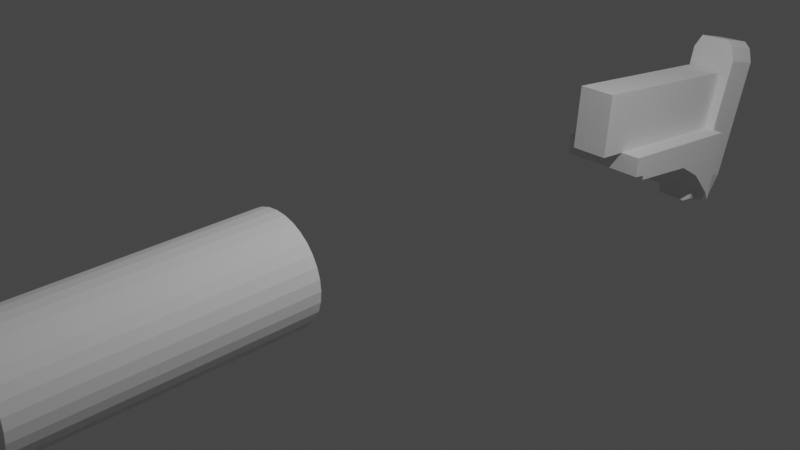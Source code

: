 # Source: untitled.blend  (saved by Blender 3.6.11; exported with 4.5.12 LTS)
import bpy
from mathutils import Matrix  # noqa: F401  (used for matrix-valued properties, if any)

bpy.ops.wm.read_factory_settings(use_empty=True)
scene = bpy.context.scene
scene.name = 'Scene'

# ---- collections
col_collection = bpy.data.collections.new('Collection'); scene.collection.children.link(col_collection)

# ---- world
world_world = bpy.data.worlds.new('World'); scene.world = world_world
world_world.use_nodes = True; world_world.node_tree.nodes.clear()
_N = world_world.node_tree.nodes; _L = world_world.node_tree.links
n0 = _N.new('ShaderNodeOutputWorld'); n0.name = 'World Output'; n0.location = (300, 300)
n1 = _N.new('ShaderNodeBackground'); n1.name = 'Background'; n1.location = (10, 300)
n1.inputs[0].default_value = (0.05088, 0.05088, 0.05088, 1.0)
_L.new(n1.outputs[0], n0.inputs[0])
n0.is_active_output = True
world_world.color = (0.05088, 0.05088, 0.05088)
world_world.use_sun_shadow = False
world_world.sun_shadow_jitter_overblur = 0.0

# ---- cameras
cam_camera = bpy.data.cameras.new('Camera')
cam_camera.clip_end = 100.0
cam_camera.ortho_scale = 7.314

# ---- lights
light_light = bpy.data.lights.new('Light', 'POINT')
light_light.transmission_factor = 0.0
light_light.energy = 1000.0
light_light.shadow_soft_size = 0.1
light_light.shadow_maximum_resolution = 0.006
light_light.use_absolute_resolution = True

# ---- meshes
me_cylinder = bpy.data.meshes.new('Cylinder')
me_cylinder.from_pydata([(0.0, 1.0, -1.0), (0.0, 1.0, 1.0), (0.1951, 0.9808, -1.0), (0.1951, 0.9808, 1.0), (0.3827, 0.9239, -1.0), (0.3827, 0.9239, 1.0), (0.5556, 0.8315, -1.0), (0.5556, 0.8315, 1.0), (0.7071, 0.7071, -1.0), (0.7071, 0.7071, 1.0), (0.8315, 0.5556, -1.0), (0.8315, 0.5556, 1.0), (0.9239, 0.3827, -1.0), (0.9239, 0.3827, 1.0), (0.9808, 0.1951, -1.0), (0.9808, 0.1951, 1.0), (1.0, 0.0, -1.0), (1.0, 0.0, 1.0), (0.9808, -0.1951, -1.0), (0.9808, -0.1951, 1.0), (0.9239, -0.3827, -1.0), (0.9239, -0.3827, 1.0), (0.8315, -0.5556, -1.0), (0.8315, -0.5556, 1.0), (0.7071, -0.7071, -1.0), (0.7071, -0.7071, 1.0), (0.5556, -0.8315, -1.0), (0.5556, -0.8315, 1.0), (0.3827, -0.9239, -1.0), (0.3827, -0.9239, 1.0), (0.1951, -0.9808, -1.0), (0.1951, -0.9808, 1.0), (0.0, -1.0, -1.0), (0.0, -1.0, 1.0), (-0.1951, -0.9808, -1.0), (-0.1951, -0.9808, 1.0), (-0.3827, -0.9239, -1.0), (-0.3827, -0.9239, 1.0), (-0.5556, -0.8315, -1.0), (-0.5556, -0.8315, 1.0), (-0.7071, -0.7071, -1.0), (-0.7071, -0.7071, 1.0), (-0.8315, -0.5556, -1.0), (-0.8315, -0.5556, 1.0), (-0.9239, -0.3827, -1.0), (-0.9239, -0.3827, 1.0), (-0.9808, -0.1951, -1.0), (-0.9808, -0.1951, 1.0), (-1.0, 0.0, -1.0), (-1.0, 0.0, 1.0), (-0.9808, 0.1951, -1.0), (-0.9808, 0.1951, 1.0), (-0.9239, 0.3827, -1.0), (-0.9239, 0.3827, 1.0), (-0.8315, 0.5556, -1.0), (-0.8315, 0.5556, 1.0), (-0.7071, 0.7071, -1.0), (-0.7071, 0.7071, 1.0), (-0.5556, 0.8315, -1.0), (-0.5556, 0.8315, 1.0), (-0.3827, 0.9239, -1.0), (-0.3827, 0.9239, 1.0), (-0.1951, 0.9808, -1.0), (-0.1951, 0.9808, 1.0)], [], [(0, 1, 3, 2), (2, 3, 5, 4), (4, 5, 7, 6), (6, 7, 9, 8), (8, 9, 11, 10), (10, 11, 13, 12), (12, 13, 15, 14), (14, 15, 17, 16), (16, 17, 19, 18), (18, 19, 21, 20), (20, 21, 23, 22), (22, 23, 25, 24), (24, 25, 27, 26), (26, 27, 29, 28), (28, 29, 31, 30), (30, 31, 33, 32), (32, 33, 35, 34), (34, 35, 37, 36), (36, 37, 39, 38), (38, 39, 41, 40), (40, 41, 43, 42), (42, 43, 45, 44), (44, 45, 47, 46), (46, 47, 49, 48), (48, 49, 51, 50), (50, 51, 53, 52), (52, 53, 55, 54), (54, 55, 57, 56), (56, 57, 59, 58), (58, 59, 61, 60), (3, 1, 63, 61, 59, 57, 55, 53, 51, 49, 47, 45, 43, 41, 39, 37, 35, 33, 31, 29, 27, 25, 23, 21, 19, 17, 15, 13, 11, 9, 7, 5), (60, 61, 63, 62), (62, 63, 1, 0), (0, 2, 4, 6, 8, 10, 12, 14, 16, 18, 20, 22, 24, 26, 28, 30, 32, 34, 36, 38, 40, 42, 44, 46, 48, 50, 52, 54, 56, 58, 60, 62)])
_uv = me_cylinder.uv_layers.new(name='UVMap')
_uv.uv.foreach_set('vector', [1.0, 0.5, 1.0, 1.0, 0.9688, 1.0, 0.9688, 0.5, 0.9688, 0.5, 0.9688, 1.0, 0.9375, 1.0, 0.9375, 0.5, 0.9375, 0.5, 0.9375, 1.0, 0.9062, 1.0, 0.9062, 0.5, 0.9062, 0.5, 0.9062, 1.0, 0.875, 1.0, 0.875, 0.5, 0.875, 0.5, 0.875, 1.0, 0.8438, 1.0, 0.8438, 0.5, 0.8438, 0.5, 0.8438, 1.0, 0.8125, 1.0, 0.8125, 0.5, 0.8125, 0.5, 0.8125, 1.0, 0.7812, 1.0, 0.7812, 0.5, 0.7812, 0.5, 0.7812, 1.0, 0.75, 1.0, 0.75, 0.5, 0.75, 0.5, 0.75, 1.0, 0.7188, 1.0, 0.7188, 0.5, 0.7188, 0.5, 0.7188, 1.0, 0.6875, 1.0, 0.6875, 0.5, 0.6875, 0.5, 0.6875, 1.0, 0.6562, 1.0, 0.6562, 0.5, 0.6562, 0.5, 0.6562, 1.0, 0.625, 1.0, 0.625, 0.5, 0.625, 0.5, 0.625, 1.0, 0.5938, 1.0, 0.5938, 0.5, 0.5938, 0.5, 0.5938, 1.0, 0.5625, 1.0, 0.5625, 0.5, 0.5625, 0.5, 0.5625, 1.0, 0.5312, 1.0, 0.5312, 0.5, 0.5312, 0.5, 0.5312, 1.0, 0.5, 1.0, 0.5, 0.5, 0.5, 0.5, 0.5, 1.0, 0.4688, 1.0, 0.4688, 0.5, 0.4688, 0.5, 0.4688, 1.0, 0.4375, 1.0, 0.4375, 0.5, 0.4375, 0.5, 0.4375, 1.0, 0.4062, 1.0, 0.4062, 0.5, 0.4062, 0.5, 0.4062, 1.0, 0.375, 1.0, 0.375, 0.5, 0.375, 0.5, 0.375, 1.0, 0.3438, 1.0, 0.3438, 0.5, 0.3438, 0.5, 0.3438, 1.0, 0.3125, 1.0, 0.3125, 0.5, 0.3125, 0.5, 0.3125, 1.0, 0.2812, 1.0, 0.2812, 0.5, 0.2812, 0.5, 0.2812, 1.0, 0.25, 1.0, 0.25, 0.5, 0.25, 0.5, 0.25, 1.0, 0.2188, 1.0, 0.2188, 0.5, 0.2188, 0.5, 0.2188, 1.0, 0.1875, 1.0, 0.1875, 0.5, 0.1875, 0.5, 0.1875, 1.0, 0.1562, 1.0, 0.1562, 0.5, 0.1562, 0.5, 0.1562, 1.0, 0.125, 1.0, 0.125, 0.5, 0.125, 0.5, 0.125, 1.0, 0.09375, 1.0, 0.09375, 0.5, 0.09375, 0.5, 0.09375, 1.0, 0.0625, 1.0, 0.0625, 0.5, 0.2968, 0.4854, 0.25, 0.49, 0.2032, 0.4854, 0.1582, 0.4717, 0.1167, 0.4496, 0.08029, 0.4197, 0.05045, 0.3833, 0.02827, 0.3418, 0.01461, 0.2968, 0.01, 0.25, 0.01461, 0.2032, 0.02827, 0.1582, 0.05045, 0.1167, 0.08029, 0.08029, 0.1167, 0.05045, 0.1582, 0.02827, 0.2032, 0.01461, 0.25, 0.01, 0.2968, 0.01461, 0.3418, 0.02827, 0.3833, 0.05045, 0.4197, 0.08029, 0.4496, 0.1167, 0.4717, 0.1582, 0.4854, 0.2032, 0.49, 0.25, 0.4854, 0.2968, 0.4717, 0.3418, 0.4496, 0.3833, 0.4197, 0.4197, 0.3833, 0.4496, 0.3418, 0.4717, 0.0625, 0.5, 0.0625, 1.0, 0.03125, 1.0, 0.03125, 0.5, 0.03125, 0.5, 0.03125, 1.0, 0.0, 1.0, 0.0, 0.5, 0.75, 0.49, 0.7968, 0.4854, 0.8418, 0.4717, 0.8833, 0.4496, 0.9197, 0.4197, 0.9496, 0.3833, 0.9717, 0.3418, 0.9854, 0.2968, 0.99, 0.25, 0.9854, 0.2032, 0.9717, 0.1582, 0.9496, 0.1167, 0.9197, 0.08029, 0.8833, 0.05045, 0.8418, 0.02827, 0.7968, 0.01461, 0.75, 0.01, 0.7032, 0.01461, 0.6582, 0.02827, 0.6167, 0.05045, 0.5803, 0.08029, 0.5504, 0.1167, 0.5283, 0.1582, 0.5146, 0.2032, 0.51, 0.25, 0.5146, 0.2968, 0.5283, 0.3418, 0.5504, 0.3833, 0.5803, 0.4197, 0.6167, 0.4496, 0.6582, 0.4717, 0.7032, 0.4854])
me_cylinder.update()
me_cylinder_001 = bpy.data.meshes.new('Cylinder.001')
me_cylinder_001.from_pydata([(0.0, 1.0, -1.0), (0.0, 1.0, 1.0), (0.1951, 0.9808, -1.0), (0.1951, 0.9808, 1.0), (0.3827, 0.9239, -1.0), (0.3827, 0.9239, 1.0), (0.5556, 0.8315, -1.0), (0.5556, 0.8315, 1.0), (0.7071, 0.7071, -1.0), (0.7071, 0.7071, 1.0), (0.8315, 0.5556, -1.0), (0.8315, 0.5556, 1.0), (0.9239, 0.3827, -1.0), (0.9239, 0.3827, 1.0), (0.9808, 0.1951, -1.0), (0.9808, 0.1951, 1.0), (1.0, 0.0, -1.0), (1.0, 0.0, 1.0), (0.9808, -0.1951, -1.0), (0.9808, -0.1951, 1.0), (0.9239, -0.3827, -1.0), (0.9239, -0.3827, 1.0), (0.8315, -0.5556, -1.0), (0.8315, -0.5556, 1.0), (0.7071, -0.7071, -1.0), (0.7071, -0.7071, 1.0), (0.5556, -0.8315, -1.0), (0.5556, -0.8315, 1.0), (0.3827, -0.9239, -1.0), (0.3827, -0.9239, 1.0), (0.1951, -0.9808, -1.0), (0.1951, -0.9808, 1.0), (0.0, -1.0, -1.0), (0.0, -1.0, 1.0), (-0.1951, -0.9808, -1.0), (-0.1951, -0.9808, 1.0), (-0.3827, -0.9239, -1.0), (-0.3827, -0.9239, 1.0), (-0.5556, -0.8315, -1.0), (-0.5556, -0.8315, 1.0), (-0.7071, -0.7071, -1.0), (-0.7071, -0.7071, 1.0), (-0.8315, -0.5556, -1.0), (-0.8315, -0.5556, 1.0), (-0.9239, -0.3827, -1.0), (-0.9239, -0.3827, 1.0), (-0.9808, -0.1951, -1.0), (-0.9808, -0.1951, 1.0), (-1.0, 0.0, -1.0), (-1.0, 0.0, 1.0), (-0.9808, 0.1951, -1.0), (-0.9808, 0.1951, 1.0), (-0.9239, 0.3827, -1.0), (-0.9239, 0.3827, 1.0), (-0.8315, 0.5556, -1.0), (-0.8315, 0.5556, 1.0), (-0.7071, 0.7071, -1.0), (-0.7071, 0.7071, 1.0), (-0.5556, 0.8315, -1.0), (-0.5556, 0.8315, 1.0), (-0.3827, 0.9239, -1.0), (-0.3827, 0.9239, 1.0), (-0.1951, 0.9808, -1.0), (-0.1951, 0.9808, 1.0)], [], [(0, 1, 3, 2), (2, 3, 5, 4), (4, 5, 7, 6), (6, 7, 9, 8), (8, 9, 11, 10), (10, 11, 13, 12), (12, 13, 15, 14), (14, 15, 17, 16), (16, 17, 19, 18), (18, 19, 21, 20), (20, 21, 23, 22), (22, 23, 25, 24), (24, 25, 27, 26), (26, 27, 29, 28), (28, 29, 31, 30), (30, 31, 33, 32), (32, 33, 35, 34), (34, 35, 37, 36), (36, 37, 39, 38), (38, 39, 41, 40), (40, 41, 43, 42), (42, 43, 45, 44), (44, 45, 47, 46), (46, 47, 49, 48), (48, 49, 51, 50), (50, 51, 53, 52), (52, 53, 55, 54), (54, 55, 57, 56), (56, 57, 59, 58), (58, 59, 61, 60), (3, 1, 63, 61, 59, 57, 55, 53, 51, 49, 47, 45, 43, 41, 39, 37, 35, 33, 31, 29, 27, 25, 23, 21, 19, 17, 15, 13, 11, 9, 7, 5), (60, 61, 63, 62), (62, 63, 1, 0), (0, 2, 4, 6, 8, 10, 12, 14, 16, 18, 20, 22, 24, 26, 28, 30, 32, 34, 36, 38, 40, 42, 44, 46, 48, 50, 52, 54, 56, 58, 60, 62)])
_uv = me_cylinder_001.uv_layers.new(name='UVMap')
_uv.uv.foreach_set('vector', [1.0, 0.5, 1.0, 1.0, 0.9688, 1.0, 0.9688, 0.5, 0.9688, 0.5, 0.9688, 1.0, 0.9375, 1.0, 0.9375, 0.5, 0.9375, 0.5, 0.9375, 1.0, 0.9062, 1.0, 0.9062, 0.5, 0.9062, 0.5, 0.9062, 1.0, 0.875, 1.0, 0.875, 0.5, 0.875, 0.5, 0.875, 1.0, 0.8438, 1.0, 0.8438, 0.5, 0.8438, 0.5, 0.8438, 1.0, 0.8125, 1.0, 0.8125, 0.5, 0.8125, 0.5, 0.8125, 1.0, 0.7812, 1.0, 0.7812, 0.5, 0.7812, 0.5, 0.7812, 1.0, 0.75, 1.0, 0.75, 0.5, 0.75, 0.5, 0.75, 1.0, 0.7188, 1.0, 0.7188, 0.5, 0.7188, 0.5, 0.7188, 1.0, 0.6875, 1.0, 0.6875, 0.5, 0.6875, 0.5, 0.6875, 1.0, 0.6562, 1.0, 0.6562, 0.5, 0.6562, 0.5, 0.6562, 1.0, 0.625, 1.0, 0.625, 0.5, 0.625, 0.5, 0.625, 1.0, 0.5938, 1.0, 0.5938, 0.5, 0.5938, 0.5, 0.5938, 1.0, 0.5625, 1.0, 0.5625, 0.5, 0.5625, 0.5, 0.5625, 1.0, 0.5312, 1.0, 0.5312, 0.5, 0.5312, 0.5, 0.5312, 1.0, 0.5, 1.0, 0.5, 0.5, 0.5, 0.5, 0.5, 1.0, 0.4688, 1.0, 0.4688, 0.5, 0.4688, 0.5, 0.4688, 1.0, 0.4375, 1.0, 0.4375, 0.5, 0.4375, 0.5, 0.4375, 1.0, 0.4062, 1.0, 0.4062, 0.5, 0.4062, 0.5, 0.4062, 1.0, 0.375, 1.0, 0.375, 0.5, 0.375, 0.5, 0.375, 1.0, 0.3438, 1.0, 0.3438, 0.5, 0.3438, 0.5, 0.3438, 1.0, 0.3125, 1.0, 0.3125, 0.5, 0.3125, 0.5, 0.3125, 1.0, 0.2812, 1.0, 0.2812, 0.5, 0.2812, 0.5, 0.2812, 1.0, 0.25, 1.0, 0.25, 0.5, 0.25, 0.5, 0.25, 1.0, 0.2188, 1.0, 0.2188, 0.5, 0.2188, 0.5, 0.2188, 1.0, 0.1875, 1.0, 0.1875, 0.5, 0.1875, 0.5, 0.1875, 1.0, 0.1562, 1.0, 0.1562, 0.5, 0.1562, 0.5, 0.1562, 1.0, 0.125, 1.0, 0.125, 0.5, 0.125, 0.5, 0.125, 1.0, 0.09375, 1.0, 0.09375, 0.5, 0.09375, 0.5, 0.09375, 1.0, 0.0625, 1.0, 0.0625, 0.5, 0.2968, 0.4854, 0.25, 0.49, 0.2032, 0.4854, 0.1582, 0.4717, 0.1167, 0.4496, 0.08029, 0.4197, 0.05045, 0.3833, 0.02827, 0.3418, 0.01461, 0.2968, 0.01, 0.25, 0.01461, 0.2032, 0.02827, 0.1582, 0.05045, 0.1167, 0.08029, 0.08029, 0.1167, 0.05045, 0.1582, 0.02827, 0.2032, 0.01461, 0.25, 0.01, 0.2968, 0.01461, 0.3418, 0.02827, 0.3833, 0.05045, 0.4197, 0.08029, 0.4496, 0.1167, 0.4717, 0.1582, 0.4854, 0.2032, 0.49, 0.25, 0.4854, 0.2968, 0.4717, 0.3418, 0.4496, 0.3833, 0.4197, 0.4197, 0.3833, 0.4496, 0.3418, 0.4717, 0.0625, 0.5, 0.0625, 1.0, 0.03125, 1.0, 0.03125, 0.5, 0.03125, 0.5, 0.03125, 1.0, 0.0, 1.0, 0.0, 0.5, 0.75, 0.49, 0.7968, 0.4854, 0.8418, 0.4717, 0.8833, 0.4496, 0.9197, 0.4197, 0.9496, 0.3833, 0.9717, 0.3418, 0.9854, 0.2968, 0.99, 0.25, 0.9854, 0.2032, 0.9717, 0.1582, 0.9496, 0.1167, 0.9197, 0.08029, 0.8833, 0.05045, 0.8418, 0.02827, 0.7968, 0.01461, 0.75, 0.01, 0.7032, 0.01461, 0.6582, 0.02827, 0.6167, 0.05045, 0.5803, 0.08029, 0.5504, 0.1167, 0.5283, 0.1582, 0.5146, 0.2032, 0.51, 0.25, 0.5146, 0.2968, 0.5283, 0.3418, 0.5504, 0.3833, 0.5803, 0.4197, 0.6167, 0.4496, 0.6582, 0.4717, 0.7032, 0.4854])
me_cylinder_001.update()
me_cylinder_002 = bpy.data.meshes.new('Cylinder.002')
me_cylinder_002.from_pydata([(0.0, 1.0, -1.0), (0.0, 1.0, 1.0), (0.1951, 0.9808, -1.0), (0.1951, 0.9808, 1.0), (0.3827, 0.9239, -1.0), (0.3827, 0.9239, 1.0), (0.5556, 0.8315, -1.0), (0.5556, 0.8315, 1.0), (0.7071, 0.7071, -1.0), (0.7071, 0.7071, 1.0), (0.8315, 0.5556, -1.0), (0.8315, 0.5556, 1.0), (0.9239, 0.3827, -1.0), (0.9239, 0.3827, 1.0), (0.9808, 0.1951, -1.0), (0.9808, 0.1951, 1.0), (1.0, 0.0, -1.0), (1.0, 0.0, 1.0), (0.9808, -0.1951, -1.0), (0.9808, -0.1951, 1.0), (0.9239, -0.3827, -1.0), (0.9239, -0.3827, 1.0), (0.8315, -0.5556, -1.0), (0.8315, -0.5556, 1.0), (0.7071, -0.7071, -1.0), (0.7071, -0.7071, 1.0), (0.5556, -0.8315, -1.0), (0.5556, -0.8315, 1.0), (0.3827, -0.9239, -1.0), (0.3827, -0.9239, 1.0), (0.1951, -0.9808, -1.0), (0.1951, -0.9808, 1.0), (0.0, -1.0, -1.0), (0.0, -1.0, 1.0), (-0.1951, -0.9808, -1.0), (-0.1951, -0.9808, 1.0), (-0.3827, -0.9239, -1.0), (-0.3827, -0.9239, 1.0), (-0.5556, -0.8315, -1.0), (-0.5556, -0.8315, 1.0), (-0.7071, -0.7071, -1.0), (-0.7071, -0.7071, 1.0), (-0.8315, -0.5556, -1.0), (-0.8315, -0.5556, 1.0), (-0.9239, -0.3827, -1.0), (-0.9239, -0.3827, 1.0), (-0.9808, -0.1951, -1.0), (-0.9808, -0.1951, 1.0), (-1.0, 0.0, -1.0), (-1.0, 0.0, 1.0), (-0.9808, 0.1951, -1.0), (-0.9808, 0.1951, 1.0), (-0.9239, 0.3827, -1.0), (-0.9239, 0.3827, 1.0), (-0.8315, 0.5556, -1.0), (-0.8315, 0.5556, 1.0), (-0.7071, 0.7071, -1.0), (-0.7071, 0.7071, 1.0), (-0.5556, 0.8315, -1.0), (-0.5556, 0.8315, 1.0), (-0.3827, 0.9239, -1.0), (-0.3827, 0.9239, 1.0), (-0.1951, 0.9808, -1.0), (-0.1951, 0.9808, 1.0)], [], [(0, 1, 3, 2), (2, 3, 5, 4), (4, 5, 7, 6), (6, 7, 9, 8), (8, 9, 11, 10), (10, 11, 13, 12), (12, 13, 15, 14), (14, 15, 17, 16), (16, 17, 19, 18), (18, 19, 21, 20), (20, 21, 23, 22), (22, 23, 25, 24), (24, 25, 27, 26), (26, 27, 29, 28), (28, 29, 31, 30), (30, 31, 33, 32), (32, 33, 35, 34), (34, 35, 37, 36), (36, 37, 39, 38), (38, 39, 41, 40), (40, 41, 43, 42), (42, 43, 45, 44), (44, 45, 47, 46), (46, 47, 49, 48), (48, 49, 51, 50), (50, 51, 53, 52), (52, 53, 55, 54), (54, 55, 57, 56), (56, 57, 59, 58), (58, 59, 61, 60), (3, 1, 63, 61, 59, 57, 55, 53, 51, 49, 47, 45, 43, 41, 39, 37, 35, 33, 31, 29, 27, 25, 23, 21, 19, 17, 15, 13, 11, 9, 7, 5), (60, 61, 63, 62), (62, 63, 1, 0), (0, 2, 4, 6, 8, 10, 12, 14, 16, 18, 20, 22, 24, 26, 28, 30, 32, 34, 36, 38, 40, 42, 44, 46, 48, 50, 52, 54, 56, 58, 60, 62)])
_uv = me_cylinder_002.uv_layers.new(name='UVMap')
_uv.uv.foreach_set('vector', [1.0, 0.5, 1.0, 1.0, 0.9688, 1.0, 0.9688, 0.5, 0.9688, 0.5, 0.9688, 1.0, 0.9375, 1.0, 0.9375, 0.5, 0.9375, 0.5, 0.9375, 1.0, 0.9062, 1.0, 0.9062, 0.5, 0.9062, 0.5, 0.9062, 1.0, 0.875, 1.0, 0.875, 0.5, 0.875, 0.5, 0.875, 1.0, 0.8438, 1.0, 0.8438, 0.5, 0.8438, 0.5, 0.8438, 1.0, 0.8125, 1.0, 0.8125, 0.5, 0.8125, 0.5, 0.8125, 1.0, 0.7812, 1.0, 0.7812, 0.5, 0.7812, 0.5, 0.7812, 1.0, 0.75, 1.0, 0.75, 0.5, 0.75, 0.5, 0.75, 1.0, 0.7188, 1.0, 0.7188, 0.5, 0.7188, 0.5, 0.7188, 1.0, 0.6875, 1.0, 0.6875, 0.5, 0.6875, 0.5, 0.6875, 1.0, 0.6562, 1.0, 0.6562, 0.5, 0.6562, 0.5, 0.6562, 1.0, 0.625, 1.0, 0.625, 0.5, 0.625, 0.5, 0.625, 1.0, 0.5938, 1.0, 0.5938, 0.5, 0.5938, 0.5, 0.5938, 1.0, 0.5625, 1.0, 0.5625, 0.5, 0.5625, 0.5, 0.5625, 1.0, 0.5312, 1.0, 0.5312, 0.5, 0.5312, 0.5, 0.5312, 1.0, 0.5, 1.0, 0.5, 0.5, 0.5, 0.5, 0.5, 1.0, 0.4688, 1.0, 0.4688, 0.5, 0.4688, 0.5, 0.4688, 1.0, 0.4375, 1.0, 0.4375, 0.5, 0.4375, 0.5, 0.4375, 1.0, 0.4062, 1.0, 0.4062, 0.5, 0.4062, 0.5, 0.4062, 1.0, 0.375, 1.0, 0.375, 0.5, 0.375, 0.5, 0.375, 1.0, 0.3438, 1.0, 0.3438, 0.5, 0.3438, 0.5, 0.3438, 1.0, 0.3125, 1.0, 0.3125, 0.5, 0.3125, 0.5, 0.3125, 1.0, 0.2812, 1.0, 0.2812, 0.5, 0.2812, 0.5, 0.2812, 1.0, 0.25, 1.0, 0.25, 0.5, 0.25, 0.5, 0.25, 1.0, 0.2188, 1.0, 0.2188, 0.5, 0.2188, 0.5, 0.2188, 1.0, 0.1875, 1.0, 0.1875, 0.5, 0.1875, 0.5, 0.1875, 1.0, 0.1562, 1.0, 0.1562, 0.5, 0.1562, 0.5, 0.1562, 1.0, 0.125, 1.0, 0.125, 0.5, 0.125, 0.5, 0.125, 1.0, 0.09375, 1.0, 0.09375, 0.5, 0.09375, 0.5, 0.09375, 1.0, 0.0625, 1.0, 0.0625, 0.5, 0.2968, 0.4854, 0.25, 0.49, 0.2032, 0.4854, 0.1582, 0.4717, 0.1167, 0.4496, 0.08029, 0.4197, 0.05045, 0.3833, 0.02827, 0.3418, 0.01461, 0.2968, 0.01, 0.25, 0.01461, 0.2032, 0.02827, 0.1582, 0.05045, 0.1167, 0.08029, 0.08029, 0.1167, 0.05045, 0.1582, 0.02827, 0.2032, 0.01461, 0.25, 0.01, 0.2968, 0.01461, 0.3418, 0.02827, 0.3833, 0.05045, 0.4197, 0.08029, 0.4496, 0.1167, 0.4717, 0.1582, 0.4854, 0.2032, 0.49, 0.25, 0.4854, 0.2968, 0.4717, 0.3418, 0.4496, 0.3833, 0.4197, 0.4197, 0.3833, 0.4496, 0.3418, 0.4717, 0.0625, 0.5, 0.0625, 1.0, 0.03125, 1.0, 0.03125, 0.5, 0.03125, 0.5, 0.03125, 1.0, 0.0, 1.0, 0.0, 0.5, 0.75, 0.49, 0.7968, 0.4854, 0.8418, 0.4717, 0.8833, 0.4496, 0.9197, 0.4197, 0.9496, 0.3833, 0.9717, 0.3418, 0.9854, 0.2968, 0.99, 0.25, 0.9854, 0.2032, 0.9717, 0.1582, 0.9496, 0.1167, 0.9197, 0.08029, 0.8833, 0.05045, 0.8418, 0.02827, 0.7968, 0.01461, 0.75, 0.01, 0.7032, 0.01461, 0.6582, 0.02827, 0.6167, 0.05045, 0.5803, 0.08029, 0.5504, 0.1167, 0.5283, 0.1582, 0.5146, 0.2032, 0.51, 0.25, 0.5146, 0.2968, 0.5283, 0.3418, 0.5504, 0.3833, 0.5803, 0.4197, 0.6167, 0.4496, 0.6582, 0.4717, 0.7032, 0.4854])
me_cylinder_002.update()
me_cube_003 = bpy.data.meshes.new('Cube.003')
me_cube_003.from_pydata([(-1.0, 1.507, -1.929), (-1.0, 1.901, 0.5216), (1.0, 1.507, -1.929), (1.0, 1.901, 0.5216), (-1.0, 1.404, -2.095), (-1.0, 0.9212, -2.027), (-1.0, 0.8232, -1.936), (-1.0, 0.8096, -1.474), (-1.0, 1.1, 0.5575), (-1.0, 1.224, 0.7725), (-1.0, 1.362, 0.8468), (-1.0, 1.833, 0.7522), (1.0, 0.8096, -1.474), (1.0, 0.8232, -1.936), (1.0, 0.9212, -2.027), (1.0, 1.404, -2.095), (1.0, 1.833, 0.7522), (1.0, 1.362, 0.8468), (1.0, 1.224, 0.7725), (1.0, 1.1, 0.5575)], [], [(4, 11, 1, 0), (0, 1, 3, 2), (3, 1, 11, 16), (16, 11, 10, 17), (17, 10, 9, 18), (18, 9, 8, 19), (0, 2, 15, 4), (4, 15, 14, 5), (5, 14, 13, 6), (6, 13, 12, 7), (2, 3, 16, 15), (15, 16, 17, 14), (14, 17, 18, 13), (13, 18, 19, 12), (7, 8, 9, 6), (6, 9, 10, 5), (5, 10, 11, 4), (8, 7, 12, 19)])
_uv = me_cube_003.uv_layers.new(name='UVMap')
_uv.uv.foreach_set('vector', [0.375, 0.2083, 0.625, 0.2083, 0.625, 0.25, 0.375, 0.25, 0.375, 0.25, 0.625, 0.25, 0.625, 0.5, 0.375, 0.5, 0.625, 0.5, 0.875, 0.5, 0.875, 0.5417, 0.625, 0.5417, 0.625, 0.5417, 0.875, 0.5417, 0.875, 0.5833, 0.625, 0.5833, 0.625, 0.5833, 0.875, 0.5833, 0.875, 0.625, 0.625, 0.625, 0.625, 0.625, 0.875, 0.625, 0.875, 0.6667, 0.625, 0.6667, 0.125, 0.5, 0.375, 0.5, 0.375, 0.5417, 0.125, 0.5417, 0.125, 0.5417, 0.375, 0.5417, 0.375, 0.5833, 0.125, 0.5833, 0.125, 0.5833, 0.375, 0.5833, 0.375, 0.625, 0.125, 0.625, 0.125, 0.625, 0.375, 0.625, 0.375, 0.6667, 0.125, 0.6667, 0.375, 0.5, 0.625, 0.5, 0.625, 0.5417, 0.375, 0.5417, 0.375, 0.5417, 0.625, 0.5417, 0.625, 0.5833, 0.375, 0.5833, 0.375, 0.5833, 0.625, 0.5833, 0.625, 0.625, 0.375, 0.625, 0.375, 0.625, 0.625, 0.625, 0.625, 0.6667, 0.375, 0.6667, 0.375, 0.08333, 0.625, 0.08333, 0.625, 0.125, 0.375, 0.125, 0.375, 0.125, 0.625, 0.125, 0.625, 0.1667, 0.375, 0.1667, 0.375, 0.1667, 0.625, 0.1667, 0.625, 0.2083, 0.375, 0.2083, 0.625, 0.08333, 0.375, 0.08333, 0.375, 0.6667, 0.625, 0.6667])
me_cube_003.update()
me_cube_004 = bpy.data.meshes.new('Cube.004')
me_cube_004.from_pydata([(-1.0, -1.035, -1.026), (-1.0, -1.05, 0.9648), (-1.0, 0.8034, -0.9643), (-1.0, 0.8427, 0.9301), (1.0, -1.035, -1.026), (1.0, -1.05, 0.9648), (1.0, 0.8034, -0.9643), (1.0, 0.8427, 0.9301)], [], [(0, 1, 3, 2), (2, 3, 7, 6), (6, 7, 5, 4), (4, 5, 1, 0), (2, 6, 4, 0), (7, 3, 1, 5)])
_uv = me_cube_004.uv_layers.new(name='UVMap')
_uv.uv.foreach_set('vector', [0.375, 0.0, 0.625, 0.0, 0.625, 0.25, 0.375, 0.25, 0.375, 0.25, 0.625, 0.25, 0.625, 0.5, 0.375, 0.5, 0.375, 0.5, 0.625, 0.5, 0.625, 0.75, 0.375, 0.75, 0.375, 0.75, 0.625, 0.75, 0.625, 1.0, 0.375, 1.0, 0.125, 0.5, 0.375, 0.5, 0.375, 0.75, 0.125, 0.75, 0.625, 0.5, 0.875, 0.5, 0.875, 0.75, 0.625, 0.75])
me_cube_004.update()
me_cube_005 = bpy.data.meshes.new('Cube.005')
me_cube_005.from_pydata([(-1.0, -2.556, 0.2776), (-1.0, -2.615, 0.7448), (-1.0, 0.9916, -0.8031), (-1.0, 1.0, 1.0), (1.0, -2.556, 0.2776), (1.0, -2.615, 0.7448), (1.0, 0.9916, -0.8031), (1.0, 1.0, 1.0), (-1.0, 0.8426, -0.5947), (-1.0, 0.1727, -0.04289), (-1.0, -0.5152, 0.248), (-1.0, -1.711, 0.8086), (-1.0, -0.8075, 0.8724), (-1.0, 0.09625, 0.9362), (1.0, -0.5152, 0.248), (1.0, 0.1727, -0.04289), (1.0, 0.8426, -0.5947), (1.0, 0.09625, 0.9362), (1.0, -0.8075, 0.8724), (1.0, -1.711, 0.8086), (-1.0, -2.231, 0.1732), (1.0, -2.163, 0.7767), (-1.0, -2.163, 0.7767), (1.0, -2.231, 0.1732), (-1.0, -2.269, 0.2751), (1.0, -2.389, 0.7608), (-1.0, -2.389, 0.7608), (1.0, -2.269, 0.2751)], [], [(8, 13, 3, 2), (2, 3, 7, 6), (27, 25, 5, 4), (4, 5, 1, 0), (24, 27, 4, 0), (25, 26, 1, 5), (7, 3, 13, 17), (17, 13, 12, 18), (18, 12, 11, 19), (2, 6, 16, 8), (8, 16, 15, 9), (9, 15, 14, 10), (6, 7, 17, 16), (16, 17, 18, 15), (15, 18, 19, 14), (20, 22, 11, 10), (10, 11, 12, 9), (9, 12, 13, 8), (24, 26, 22, 20), (19, 11, 22, 21), (10, 14, 23, 20), (14, 19, 21, 23), (0, 1, 26, 24), (21, 22, 26, 25), (20, 23, 27, 24), (23, 21, 25, 27)])
_uv = me_cube_005.uv_layers.new(name='UVMap')
_uv.uv.foreach_set('vector', [0.375, 0.1875, 0.625, 0.1875, 0.625, 0.25, 0.375, 0.25, 0.375, 0.25, 0.625, 0.25, 0.625, 0.5, 0.375, 0.5, 0.375, 0.7344, 0.625, 0.7344, 0.625, 0.75, 0.375, 0.75, 0.375, 0.75, 0.625, 0.75, 0.625, 1.0, 0.375, 1.0, 0.125, 0.7344, 0.375, 0.7344, 0.375, 0.75, 0.125, 0.75, 0.625, 0.7344, 0.875, 0.7344, 0.875, 0.75, 0.625, 0.75, 0.625, 0.5, 0.875, 0.5, 0.875, 0.5625, 0.625, 0.5625, 0.625, 0.5625, 0.875, 0.5625, 0.875, 0.625, 0.625, 0.625, 0.625, 0.625, 0.875, 0.625, 0.875, 0.6875, 0.625, 0.6875, 0.125, 0.5, 0.375, 0.5, 0.375, 0.5625, 0.125, 0.5625, 0.125, 0.5625, 0.375, 0.5625, 0.375, 0.625, 0.125, 0.625, 0.125, 0.625, 0.375, 0.625, 0.375, 0.6875, 0.125, 0.6875, 0.375, 0.5, 0.625, 0.5, 0.625, 0.5625, 0.375, 0.5625, 0.375, 0.5625, 0.625, 0.5625, 0.625, 0.625, 0.375, 0.625, 0.375, 0.625, 0.625, 0.625, 0.625, 0.6875, 0.375, 0.6875, 0.375, 0.03125, 0.625, 0.03125, 0.625, 0.0625, 0.375, 0.0625, 0.375, 0.0625, 0.625, 0.0625, 0.625, 0.125, 0.375, 0.125, 0.375, 0.125, 0.625, 0.125, 0.625, 0.1875, 0.375, 0.1875, 0.375, 0.01562, 0.625, 0.01562, 0.625, 0.03125, 0.375, 0.03125, 0.625, 0.6875, 0.875, 0.6875, 0.875, 0.7188, 0.625, 0.7188, 0.125, 0.6875, 0.375, 0.6875, 0.375, 0.7188, 0.125, 0.7188, 0.375, 0.6875, 0.625, 0.6875, 0.625, 0.7188, 0.375, 0.7188, 0.375, 0.0, 0.625, 0.0, 0.625, 0.01562, 0.375, 0.01562, 0.625, 0.7188, 0.875, 0.7188, 0.875, 0.7344, 0.625, 0.7344, 0.125, 0.7188, 0.375, 0.7188, 0.375, 0.7344, 0.125, 0.7344, 0.375, 0.7188, 0.625, 0.7188, 0.625, 0.7344, 0.375, 0.7344])
me_cube_005.update()

# ---- objects
ob_light = bpy.data.objects.new('Light', light_light)
ob_camera = bpy.data.objects.new('Camera', cam_camera)
ob_empty = bpy.data.objects.new('Empty', None)
ob_cylinder = bpy.data.objects.new('Cylinder', me_cylinder)
ob_cylinder_001 = bpy.data.objects.new('Cylinder.001', me_cylinder_001)
ob_cylinder_002 = bpy.data.objects.new('Cylinder.002', me_cylinder_002)
ob_cube = bpy.data.objects.new('Cube', me_cube_003)
ob_cube_001 = bpy.data.objects.new('Cube.001', me_cube_004)
ob_cube_002 = bpy.data.objects.new('Cube.002', me_cube_005)

# ---- transforms, parenting, visibility, modifiers, constraints
ob_light.location = (4.076, 1.005, 5.904)
ob_light.rotation_euler = (0.6503, 0.05522, 1.866)
ob_light.lock_rotations_4d = False
ob_light.empty_display_type = 'ARROWS'
ob_light.color = (0.0, 0.0, 0.0, 0.0)
ob_light.lineart.crease_threshold = 0.0
ob_camera.location = (7.359, -6.926, 4.958)
ob_camera.rotation_euler = (1.109, 0.0, 0.8149)
ob_camera.lock_rotations_4d = False
ob_camera.empty_display_type = 'ARROWS'
ob_camera.color = (0.0, 0.0, 0.0, 0.0)
ob_camera.display_type = 'WIRE'
ob_camera.lineart.crease_threshold = 0.0
ob_empty.location = (0.0, 0.0, 0.0)
ob_empty.rotation_euler = (1.571, -0.0, 1.571)
ob_empty.scale = (2.462, 2.462, 2.462)
ob_empty.empty_display_type = 'IMAGE'
ob_empty.empty_display_size = 5.0
ob_cylinder.location = (0.0, -3.021, 0.0)
ob_cylinder.rotation_euler = (1.571, -0.0, 0.0)
ob_cylinder.scale = (0.6, 0.6, 1.5)
ob_cylinder_001.location = (0.0, -5.21, 0.08165)
ob_cylinder_001.rotation_euler = (1.571, 0.0, 0.0)
ob_cylinder_001.scale = (0.3909, 0.3909, 0.6931)
ob_cylinder_002.location = (6.983, 0.1456, -0.6213)
ob_cylinder_002.rotation_euler = (1.571, 0.0, 0.0)
ob_cylinder_002.scale = (1.3, 1.3, 1.1)
ob_cube.location = (1.146, 5.521, -0.03883)
ob_cube.rotation_euler = (0.1571, 0.2618, 1.571)
ob_cube.scale = (0.2316, 0.7424, 0.7424)
ob_cube_001.location = (0.03869, 4.318, 0.1214)
ob_cube_001.rotation_euler = (-0.1049, -0.0, 0.0)
ob_cube_001.scale = (0.2238, 1.194, 0.384)
ob_cube_002.location = (-0.005096, 4.649, -0.7651)
ob_cube_002.rotation_euler = (-0.1647, -0.0, 0.0)
ob_cube_002.scale = (0.5079, 0.5079, 0.5079)

# ---- collection membership
col_collection.objects.link(ob_light)
col_collection.objects.link(ob_camera)
col_collection.objects.link(ob_empty)
col_collection.objects.link(ob_cylinder)
col_collection.objects.link(ob_cylinder_001)
col_collection.objects.link(ob_cylinder_002)
col_collection.objects.link(ob_cube)
col_collection.objects.link(ob_cube_001)
col_collection.objects.link(ob_cube_002)

# ---- scene / render settings (as saved in the file)
scene.camera = ob_camera
scene.frame_start = 1; scene.frame_end = 250; scene.frame_set(4)
scene.render.engine = 'BLENDER_EEVEE_NEXT'
scene.cycles.sampling_pattern = 'TABULATED_SOBOL'
scene.view_settings.view_transform = 'Filmic'
bpy.context.view_layer.update()
